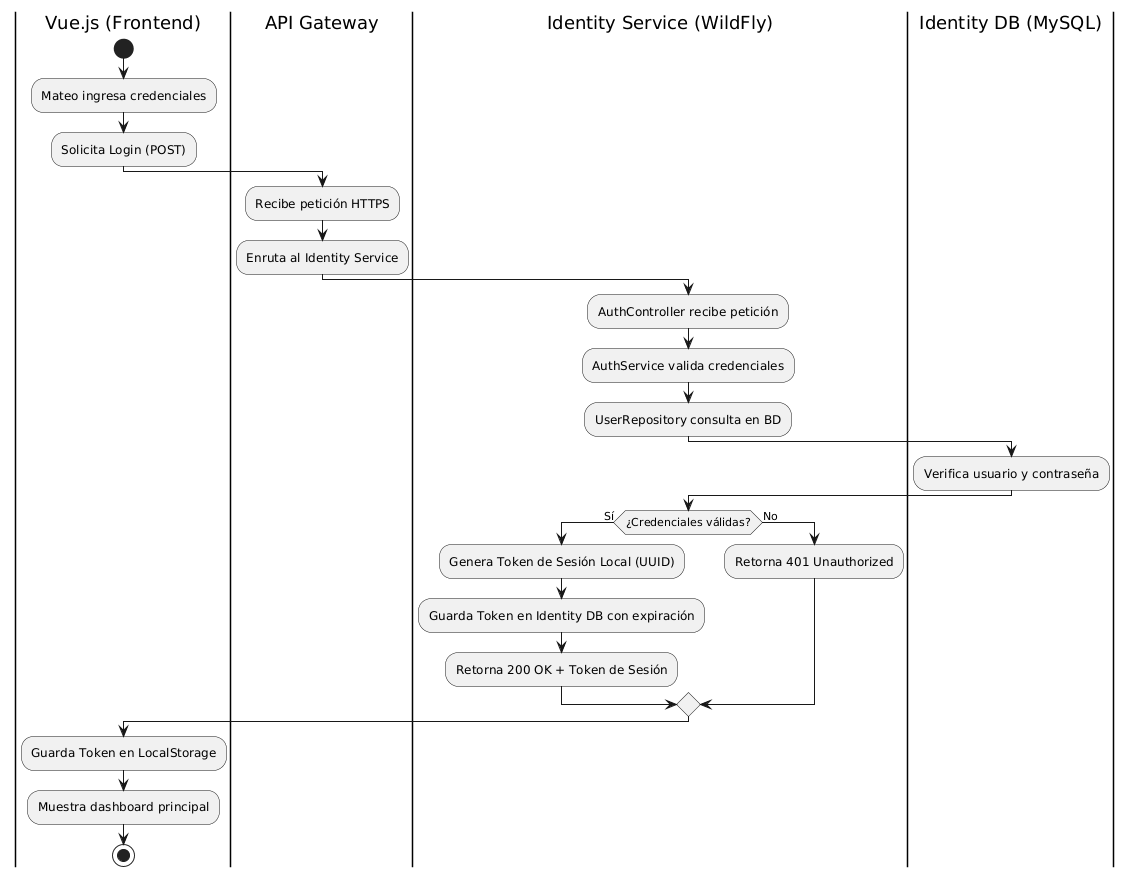

The diagram above was rendered by PlantUML. Its source (embedded in the PNG):
@startuml
|Vue.js (Frontend)|
start
:Mateo ingresa credenciales;
:Solicita Login (POST);
|API Gateway|
:Recibe petición HTTPS;
:Enruta al Identity Service;
|Identity Service (WildFly)|
:AuthController recibe petición;
:AuthService valida credenciales;
:UserRepository consulta en BD;
|Identity DB (MySQL)|
:Verifica usuario y contraseña;
|Identity Service (WildFly)|
if (¿Credenciales válidas?) then (Sí)
  :Genera Token de Sesión Local (UUID);
  :Guarda Token en Identity DB con expiración;
  :Retorna 200 OK + Token de Sesión;
else (No)
  :Retorna 401 Unauthorized;
endif
|Vue.js (Frontend)|
:Guarda Token en LocalStorage;
:Muestra dashboard principal;
stop
@enduml